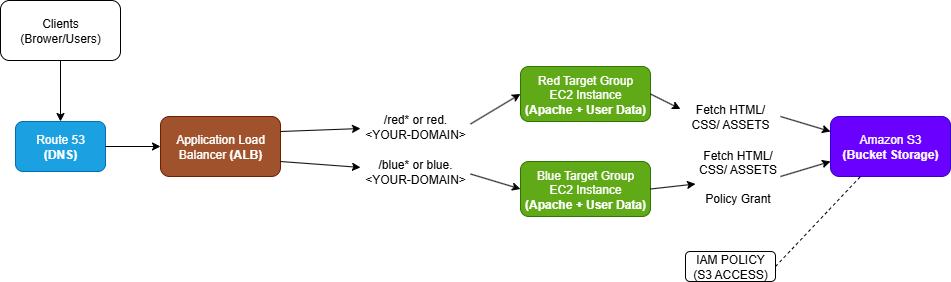

The diagram above was exported from draw.io. Its source (the exported page's mxGraphModel, read from the mxfile embedded in the PNG):
<mxGraphModel dx="973" dy="575" grid="1" gridSize="10" guides="1" tooltips="1" connect="1" arrows="1" fold="1" page="1" pageScale="1" pageWidth="850" pageHeight="1100" math="0" shadow="0">
  <root>
    <mxCell id="0" />
    <mxCell id="1" parent="0" />
    <mxCell id="YqEv54sxdxeiijV5qhBW-1" value="Clients&lt;div&gt;(Brower/Users)&lt;/div&gt;" style="rounded=1;whiteSpace=wrap;html=1;" parent="1" vertex="1">
      <mxGeometry x="40" y="79" width="120" height="60" as="geometry" />
    </mxCell>
    <mxCell id="YqEv54sxdxeiijV5qhBW-2" value="" style="endArrow=classic;html=1;rounded=0;exitX=0.5;exitY=1;exitDx=0;exitDy=0;entryX=0.5;entryY=0;entryDx=0;entryDy=0;" parent="1" source="YqEv54sxdxeiijV5qhBW-1" edge="1" target="YqEv54sxdxeiijV5qhBW-3">
      <mxGeometry width="50" height="50" relative="1" as="geometry">
        <mxPoint x="400" y="330" as="sourcePoint" />
        <mxPoint x="190" y="260" as="targetPoint" />
      </mxGeometry>
    </mxCell>
    <mxCell id="YqEv54sxdxeiijV5qhBW-3" value="Route 53&lt;br&gt;&lt;b&gt;(DNS)&lt;/b&gt;" style="rounded=1;whiteSpace=wrap;html=1;fillColor=#1ba1e2;fontColor=#ffffff;strokeColor=#006EAF;" parent="1" vertex="1">
      <mxGeometry x="55" y="200" width="90" height="50" as="geometry" />
    </mxCell>
    <mxCell id="YqEv54sxdxeiijV5qhBW-4" value="" style="endArrow=classic;html=1;rounded=0;exitX=1;exitY=0.5;exitDx=0;exitDy=0;entryX=0;entryY=0.5;entryDx=0;entryDy=0;" parent="1" source="YqEv54sxdxeiijV5qhBW-3" edge="1" target="YqEv54sxdxeiijV5qhBW-5">
      <mxGeometry width="50" height="50" relative="1" as="geometry">
        <mxPoint x="400" y="330" as="sourcePoint" />
        <mxPoint x="190" y="210" as="targetPoint" />
      </mxGeometry>
    </mxCell>
    <mxCell id="YqEv54sxdxeiijV5qhBW-5" value="Application Load Balancer &lt;b&gt;(ALB)&lt;/b&gt;" style="rounded=1;whiteSpace=wrap;html=1;fillColor=#a0522d;fontColor=#ffffff;strokeColor=#6D1F00;" parent="1" vertex="1">
      <mxGeometry x="200" y="195" width="120" height="60" as="geometry" />
    </mxCell>
    <mxCell id="YqEv54sxdxeiijV5qhBW-7" value="" style="endArrow=classic;html=1;rounded=0;exitX=1;exitY=0.25;exitDx=0;exitDy=0;entryX=0;entryY=0.5;entryDx=0;entryDy=0;" parent="1" source="YqEv54sxdxeiijV5qhBW-8" edge="1" target="bf-e6VnpqhIoF_4B5bdD-1">
      <mxGeometry width="50" height="50" relative="1" as="geometry">
        <mxPoint x="400" y="330" as="sourcePoint" />
        <mxPoint x="680" y="200" as="targetPoint" />
      </mxGeometry>
    </mxCell>
    <mxCell id="YqEv54sxdxeiijV5qhBW-10" value="" style="endArrow=classic;html=1;rounded=0;exitX=1;exitY=0.25;exitDx=0;exitDy=0;" parent="1" source="YqEv54sxdxeiijV5qhBW-5" target="YqEv54sxdxeiijV5qhBW-8" edge="1">
      <mxGeometry width="50" height="50" relative="1" as="geometry">
        <mxPoint x="460" y="250" as="sourcePoint" />
        <mxPoint x="580" y="220" as="targetPoint" />
      </mxGeometry>
    </mxCell>
    <mxCell id="YqEv54sxdxeiijV5qhBW-8" value="/red* or red.&amp;lt;YOUR-DOMAIN&amp;gt;" style="text;html=1;align=center;verticalAlign=middle;whiteSpace=wrap;rounded=0;" parent="1" vertex="1">
      <mxGeometry x="400" y="200" width="110" height="10" as="geometry" />
    </mxCell>
    <mxCell id="YqEv54sxdxeiijV5qhBW-14" value="" style="endArrow=classic;html=1;rounded=0;exitX=1;exitY=0.75;exitDx=0;exitDy=0;entryX=0;entryY=0.5;entryDx=0;entryDy=0;" parent="1" source="YqEv54sxdxeiijV5qhBW-15" edge="1" target="bf-e6VnpqhIoF_4B5bdD-4">
      <mxGeometry width="50" height="50" relative="1" as="geometry">
        <mxPoint x="410" y="400" as="sourcePoint" />
        <mxPoint x="680" y="290" as="targetPoint" />
      </mxGeometry>
    </mxCell>
    <mxCell id="YqEv54sxdxeiijV5qhBW-16" value="" style="endArrow=classic;html=1;rounded=0;exitX=1;exitY=0.75;exitDx=0;exitDy=0;" parent="1" source="YqEv54sxdxeiijV5qhBW-5" target="YqEv54sxdxeiijV5qhBW-15" edge="1">
      <mxGeometry width="50" height="50" relative="1" as="geometry">
        <mxPoint x="460" y="280" as="sourcePoint" />
        <mxPoint x="690" y="310" as="targetPoint" />
      </mxGeometry>
    </mxCell>
    <mxCell id="YqEv54sxdxeiijV5qhBW-15" value="/blue* or blue.&amp;lt;YOUR-DOMAIN&amp;gt;" style="text;html=1;align=center;verticalAlign=middle;whiteSpace=wrap;rounded=0;" parent="1" vertex="1">
      <mxGeometry x="400" y="245" width="110" height="10" as="geometry" />
    </mxCell>
    <mxCell id="bf-e6VnpqhIoF_4B5bdD-1" value="Red Target Group&lt;div&gt;EC2 Instance&lt;/div&gt;&lt;div&gt;&lt;b&gt;(Apache + User Data)&lt;/b&gt;&lt;/div&gt;" style="rounded=1;whiteSpace=wrap;html=1;fillColor=#60a917;fontColor=#ffffff;strokeColor=#2D7600;" vertex="1" parent="1">
      <mxGeometry x="560" y="145" width="130" height="55" as="geometry" />
    </mxCell>
    <mxCell id="bf-e6VnpqhIoF_4B5bdD-4" value="Blue Target Group&lt;div&gt;EC2 Instance&lt;/div&gt;&lt;div&gt;&lt;b&gt;(Apache + User Data)&lt;/b&gt;&lt;/div&gt;" style="rounded=1;whiteSpace=wrap;html=1;fillColor=#60a917;fontColor=#ffffff;strokeColor=#2D7600;" vertex="1" parent="1">
      <mxGeometry x="560" y="240" width="130" height="55" as="geometry" />
    </mxCell>
    <mxCell id="bf-e6VnpqhIoF_4B5bdD-5" value="Amazon S3&lt;br&gt;&lt;b&gt;(Bucket Storage)&lt;/b&gt;" style="rounded=1;whiteSpace=wrap;html=1;fillColor=#6a00ff;strokeColor=#3700CC;fontColor=#ffffff;" vertex="1" parent="1">
      <mxGeometry x="870" y="195" width="120" height="60" as="geometry" />
    </mxCell>
    <mxCell id="bf-e6VnpqhIoF_4B5bdD-6" value="" style="endArrow=classic;html=1;rounded=0;entryX=0;entryY=0.25;entryDx=0;entryDy=0;exitX=1;exitY=0.5;exitDx=0;exitDy=0;" edge="1" parent="1" source="bf-e6VnpqhIoF_4B5bdD-7" target="bf-e6VnpqhIoF_4B5bdD-5">
      <mxGeometry width="50" height="50" relative="1" as="geometry">
        <mxPoint x="450" y="330" as="sourcePoint" />
        <mxPoint x="500" y="280" as="targetPoint" />
      </mxGeometry>
    </mxCell>
    <mxCell id="bf-e6VnpqhIoF_4B5bdD-8" value="" style="endArrow=classic;html=1;rounded=0;entryX=0;entryY=0.25;entryDx=0;entryDy=0;exitX=1;exitY=0.5;exitDx=0;exitDy=0;" edge="1" parent="1" source="bf-e6VnpqhIoF_4B5bdD-1" target="bf-e6VnpqhIoF_4B5bdD-7">
      <mxGeometry width="50" height="50" relative="1" as="geometry">
        <mxPoint x="690" y="173" as="sourcePoint" />
        <mxPoint x="800" y="210" as="targetPoint" />
      </mxGeometry>
    </mxCell>
    <mxCell id="bf-e6VnpqhIoF_4B5bdD-7" value="Fetch HTML/ CSS/ ASSETS" style="text;html=1;align=center;verticalAlign=middle;whiteSpace=wrap;rounded=0;" vertex="1" parent="1">
      <mxGeometry x="720" y="180" width="100" height="30" as="geometry" />
    </mxCell>
    <mxCell id="bf-e6VnpqhIoF_4B5bdD-9" value="" style="endArrow=classic;html=1;rounded=0;exitX=1;exitY=0.5;exitDx=0;exitDy=0;entryX=0;entryY=0.75;entryDx=0;entryDy=0;" edge="1" parent="1" source="bf-e6VnpqhIoF_4B5bdD-10" target="bf-e6VnpqhIoF_4B5bdD-5">
      <mxGeometry width="50" height="50" relative="1" as="geometry">
        <mxPoint x="560" y="330" as="sourcePoint" />
        <mxPoint x="610" y="280" as="targetPoint" />
      </mxGeometry>
    </mxCell>
    <mxCell id="bf-e6VnpqhIoF_4B5bdD-11" value="" style="endArrow=classic;html=1;rounded=0;exitX=1;exitY=0.5;exitDx=0;exitDy=0;entryX=0;entryY=0.75;entryDx=0;entryDy=0;" edge="1" parent="1" source="bf-e6VnpqhIoF_4B5bdD-4" target="bf-e6VnpqhIoF_4B5bdD-10">
      <mxGeometry width="50" height="50" relative="1" as="geometry">
        <mxPoint x="690" y="268" as="sourcePoint" />
        <mxPoint x="870" y="240" as="targetPoint" />
      </mxGeometry>
    </mxCell>
    <mxCell id="bf-e6VnpqhIoF_4B5bdD-10" value="Fetch HTML/ CSS/ ASSETS&lt;div&gt;&lt;br&gt;&lt;/div&gt;&lt;div&gt;Policy Grant&lt;/div&gt;" style="text;html=1;align=center;verticalAlign=middle;whiteSpace=wrap;rounded=0;" vertex="1" parent="1">
      <mxGeometry x="735" y="240" width="85" height="30" as="geometry" />
    </mxCell>
    <mxCell id="bf-e6VnpqhIoF_4B5bdD-12" value="IAM POLICY&lt;div&gt;(S3 ACCESS)&lt;/div&gt;" style="rounded=1;whiteSpace=wrap;html=1;" vertex="1" parent="1">
      <mxGeometry x="725" y="330" width="90" height="30" as="geometry" />
    </mxCell>
    <mxCell id="bf-e6VnpqhIoF_4B5bdD-13" value="" style="endArrow=none;dashed=1;html=1;rounded=0;exitX=1;exitY=0.5;exitDx=0;exitDy=0;entryX=0.25;entryY=1;entryDx=0;entryDy=0;" edge="1" parent="1" source="bf-e6VnpqhIoF_4B5bdD-12" target="bf-e6VnpqhIoF_4B5bdD-5">
      <mxGeometry width="50" height="50" relative="1" as="geometry">
        <mxPoint x="500" y="330" as="sourcePoint" />
        <mxPoint x="890" y="260" as="targetPoint" />
      </mxGeometry>
    </mxCell>
  </root>
</mxGraphModel>